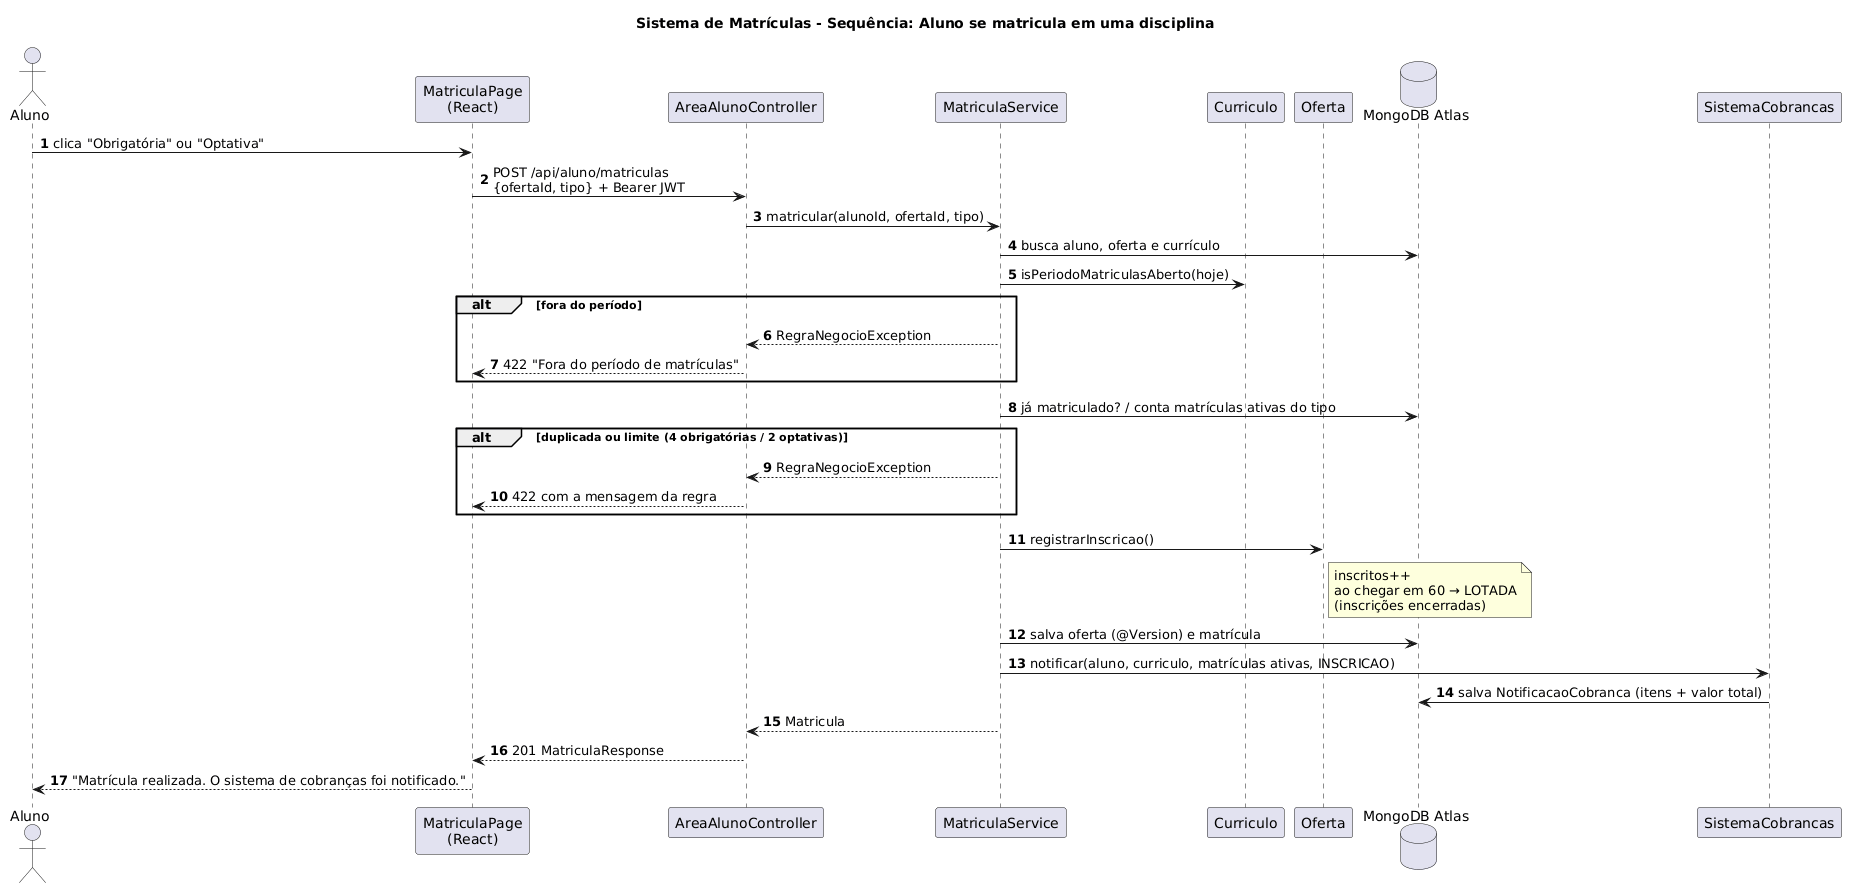

The diagram above was rendered by PlantUML. Its source (embedded in the PNG):
@startuml sequencia-matricula
title Sistema de Matrículas - Sequência: Aluno se matricula em uma disciplina
autonumber
actor Aluno
participant "MatriculaPage\n(React)" as UI
participant "AreaAlunoController" as C
participant "MatriculaService" as S
participant "Curriculo" as Cur
participant "Oferta" as O
database "MongoDB Atlas" as DB
participant "SistemaCobrancas" as Cob

Aluno -> UI : clica "Obrigatória" ou "Optativa"
UI -> C : POST /api/aluno/matriculas\n{ofertaId, tipo} + Bearer JWT
C -> S : matricular(alunoId, ofertaId, tipo)
S -> DB : busca aluno, oferta e currículo
S -> Cur : isPeriodoMatriculasAberto(hoje)
alt fora do período
  S --> C : RegraNegocioException
  C --> UI : 422 "Fora do período de matrículas"
end
S -> DB : já matriculado? / conta matrículas ativas do tipo
alt duplicada ou limite (4 obrigatórias / 2 optativas)
  S --> C : RegraNegocioException
  C --> UI : 422 com a mensagem da regra
end
S -> O : registrarInscricao()
note right of O : inscritos++\nao chegar em 60 → LOTADA\n(inscrições encerradas)
S -> DB : salva oferta (@Version) e matrícula
S -> Cob : notificar(aluno, curriculo, matrículas ativas, INSCRICAO)
Cob -> DB : salva NotificacaoCobranca (itens + valor total)
S --> C : Matricula
C --> UI : 201 MatriculaResponse
UI --> Aluno : "Matrícula realizada. O sistema de cobranças foi notificado."
@enduml